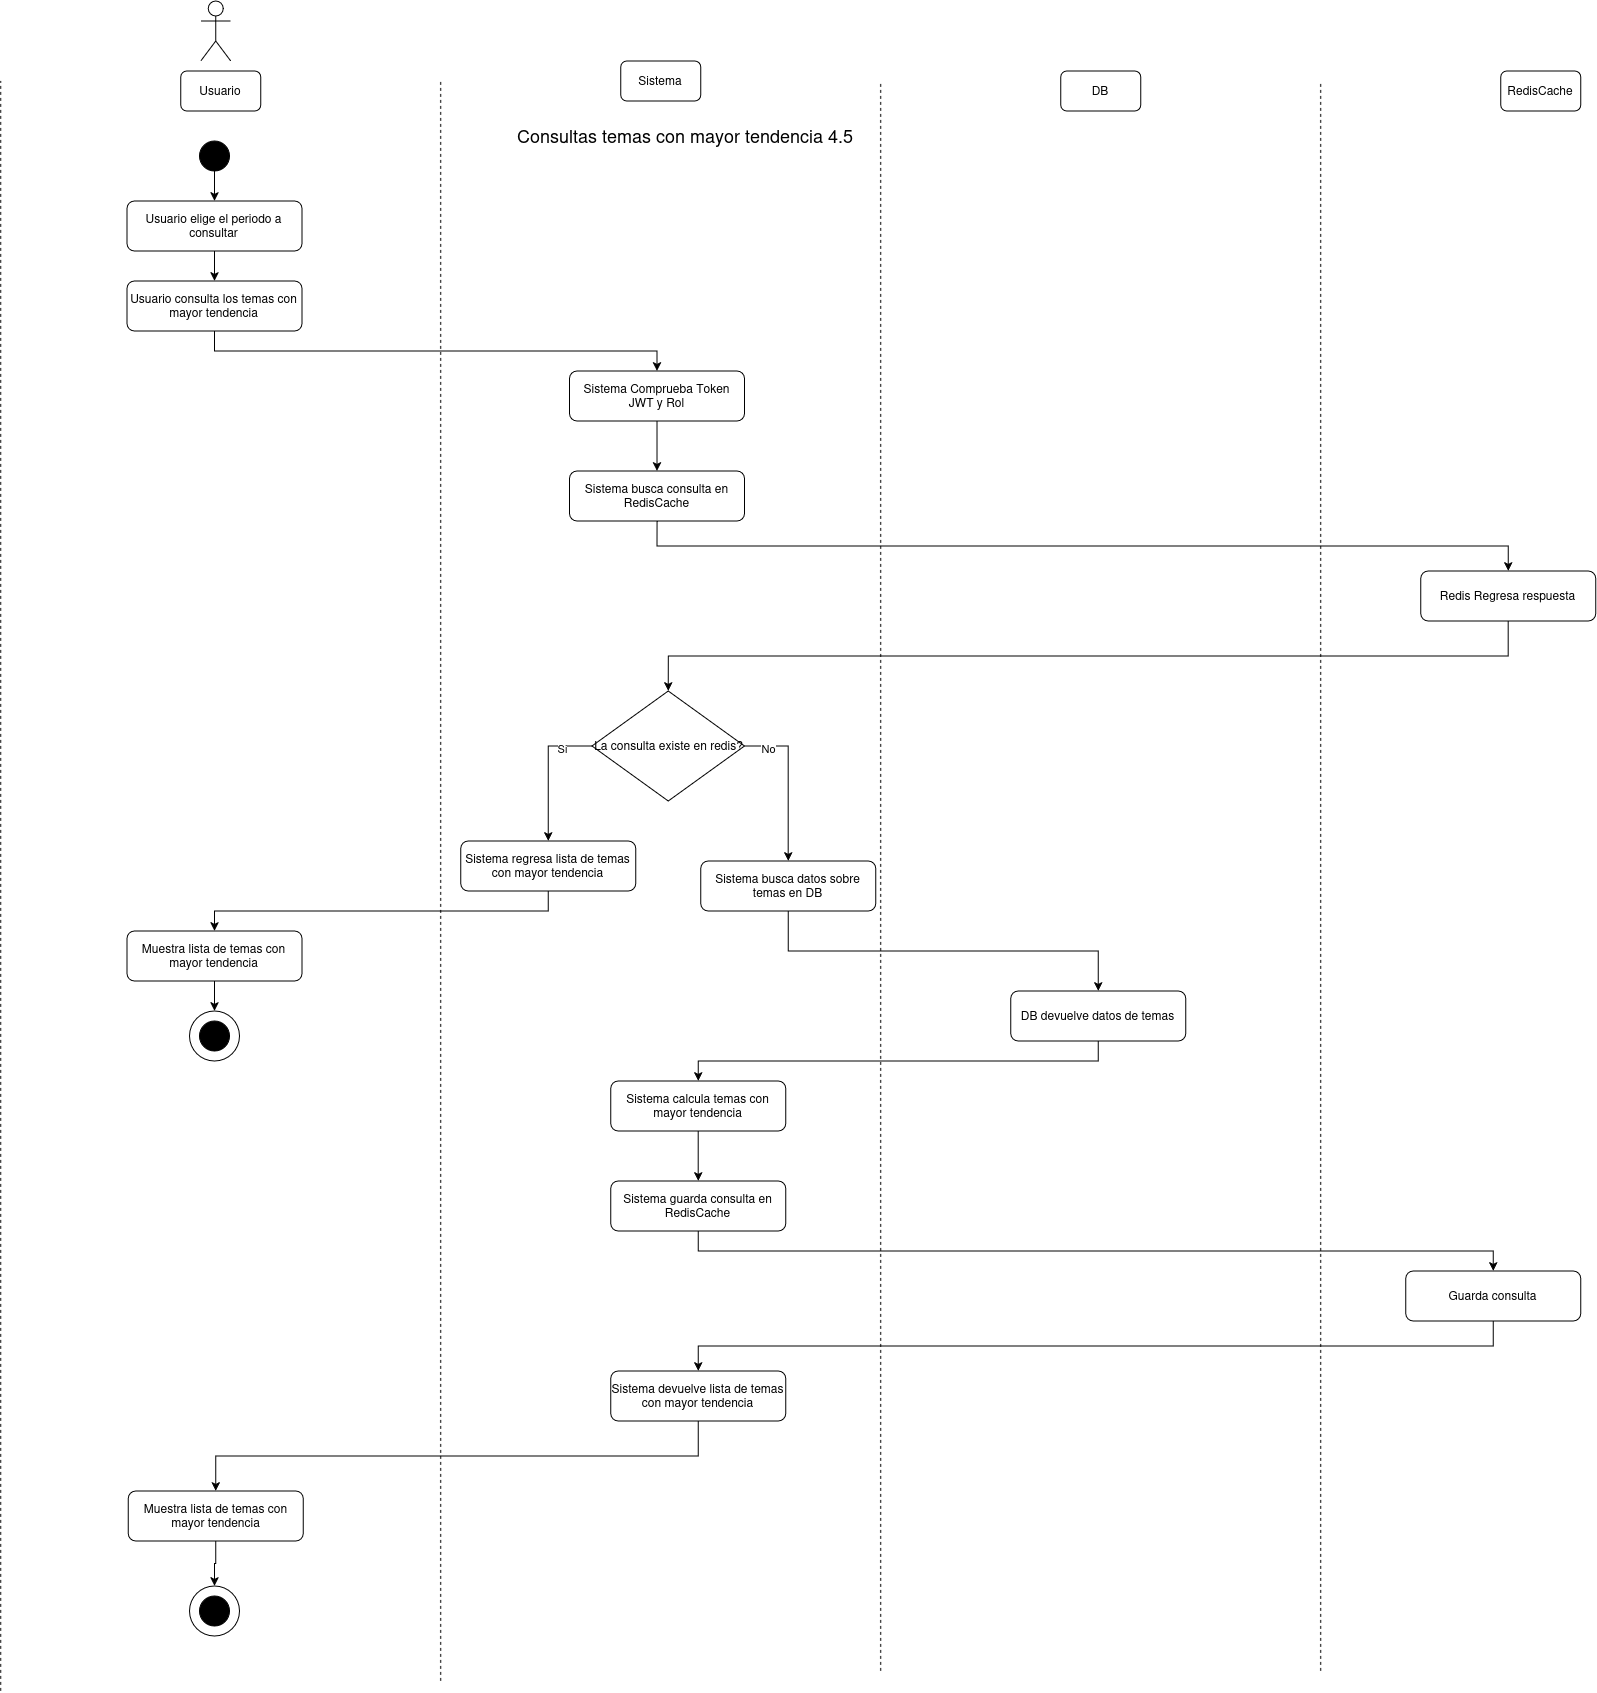

The diagram above was exported from draw.io. Its source (the exported page's mxGraphModel, read from the mxfile embedded in the PNG):
<mxGraphModel dx="1695" dy="994" grid="1" gridSize="10" guides="1" tooltips="1" connect="1" arrows="1" fold="1" page="1" pageScale="1" pageWidth="850" pageHeight="1100" math="0" shadow="0">
  <root>
    <mxCell id="h5GAUZ39JdfWnInDKVfc-0" />
    <mxCell id="h5GAUZ39JdfWnInDKVfc-1" parent="h5GAUZ39JdfWnInDKVfc-0" />
    <mxCell id="h5GAUZ39JdfWnInDKVfc-2" parent="h5GAUZ39JdfWnInDKVfc-1" style="shape=umlActor;verticalLabelPosition=bottom;verticalAlign=top;html=1;outlineConnect=0;" value="" vertex="1">
      <mxGeometry height="60" width="30" x="230" y="40" as="geometry" />
    </mxCell>
    <mxCell id="h5GAUZ39JdfWnInDKVfc-3" parent="h5GAUZ39JdfWnInDKVfc-1" style="rounded=1;whiteSpace=wrap;html=1;" value="Usuario" vertex="1">
      <mxGeometry height="40" width="80" x="210" y="110" as="geometry" />
    </mxCell>
    <mxCell id="h5GAUZ39JdfWnInDKVfc-4" parent="h5GAUZ39JdfWnInDKVfc-1" style="rounded=1;whiteSpace=wrap;html=1;" value="Sistema" vertex="1">
      <mxGeometry height="40" width="80" x="650" y="100" as="geometry" />
    </mxCell>
    <mxCell id="h5GAUZ39JdfWnInDKVfc-5" parent="h5GAUZ39JdfWnInDKVfc-1" style="rounded=1;whiteSpace=wrap;html=1;" value="DB" vertex="1">
      <mxGeometry height="40" width="80" x="1090" y="110" as="geometry" />
    </mxCell>
    <mxCell id="h5GAUZ39JdfWnInDKVfc-6" parent="h5GAUZ39JdfWnInDKVfc-1" style="rounded=1;whiteSpace=wrap;html=1;" value="RedisCache" vertex="1">
      <mxGeometry height="40" width="80" x="1530" y="110" as="geometry" />
    </mxCell>
    <mxCell id="h5GAUZ39JdfWnInDKVfc-7" edge="1" parent="h5GAUZ39JdfWnInDKVfc-1" style="endArrow=none;dashed=1;html=1;rounded=0;" value="">
      <mxGeometry height="50" relative="1" width="50" as="geometry">
        <mxPoint x="30" y="1730" as="sourcePoint" />
        <mxPoint x="30" y="120" as="targetPoint" />
      </mxGeometry>
    </mxCell>
    <mxCell id="h5GAUZ39JdfWnInDKVfc-8" edge="1" parent="h5GAUZ39JdfWnInDKVfc-1" style="endArrow=none;dashed=1;html=1;rounded=0;" value="">
      <mxGeometry height="50" relative="1" width="50" as="geometry">
        <mxPoint x="470" y="1720" as="sourcePoint" />
        <mxPoint x="470" y="120" as="targetPoint" />
      </mxGeometry>
    </mxCell>
    <mxCell id="h5GAUZ39JdfWnInDKVfc-9" edge="1" parent="h5GAUZ39JdfWnInDKVfc-1" style="endArrow=none;dashed=1;html=1;rounded=0;" value="">
      <mxGeometry height="50" relative="1" width="50" as="geometry">
        <mxPoint x="910" y="1710" as="sourcePoint" />
        <mxPoint x="910" y="120" as="targetPoint" />
      </mxGeometry>
    </mxCell>
    <mxCell id="h5GAUZ39JdfWnInDKVfc-10" edge="1" parent="h5GAUZ39JdfWnInDKVfc-1" style="endArrow=none;dashed=1;html=1;rounded=0;" value="">
      <mxGeometry height="50" relative="1" width="50" as="geometry">
        <mxPoint x="1350" y="1710" as="sourcePoint" />
        <mxPoint x="1350" y="120" as="targetPoint" />
      </mxGeometry>
    </mxCell>
    <mxCell id="h5GAUZ39JdfWnInDKVfc-11" edge="1" parent="h5GAUZ39JdfWnInDKVfc-1" source="h5GAUZ39JdfWnInDKVfc-12" style="edgeStyle=orthogonalEdgeStyle;rounded=0;orthogonalLoop=1;jettySize=auto;html=1;entryX=0.5;entryY=0;entryDx=0;entryDy=0;" target="h5GAUZ39JdfWnInDKVfc-23">
      <mxGeometry relative="1" as="geometry" />
    </mxCell>
    <mxCell id="h5GAUZ39JdfWnInDKVfc-12" parent="h5GAUZ39JdfWnInDKVfc-1" style="ellipse;whiteSpace=wrap;html=1;aspect=fixed;strokeColor=#000000;fillColor=#000000;" value="" vertex="1">
      <mxGeometry height="30" width="30" x="228.73" y="180" as="geometry" />
    </mxCell>
    <mxCell id="h5GAUZ39JdfWnInDKVfc-13" parent="h5GAUZ39JdfWnInDKVfc-1" style="text;html=1;whiteSpace=wrap;strokeColor=none;fillColor=none;align=center;verticalAlign=middle;rounded=0;" value="&lt;font style=&quot;font-size: 18px;&quot;&gt;Consultas temas con mayor tendencia 4.5&lt;/font&gt;" vertex="1">
      <mxGeometry height="30" width="450" x="490" y="160" as="geometry" />
    </mxCell>
    <mxCell id="h5GAUZ39JdfWnInDKVfc-14" edge="1" parent="h5GAUZ39JdfWnInDKVfc-1" source="h5GAUZ39JdfWnInDKVfc-15" style="edgeStyle=orthogonalEdgeStyle;rounded=0;orthogonalLoop=1;jettySize=auto;html=1;exitX=0.5;exitY=1;exitDx=0;exitDy=0;" target="h5GAUZ39JdfWnInDKVfc-21">
      <mxGeometry relative="1" as="geometry" />
    </mxCell>
    <mxCell id="h5GAUZ39JdfWnInDKVfc-15" parent="h5GAUZ39JdfWnInDKVfc-1" style="rounded=1;whiteSpace=wrap;html=1;" value="Usuario consulta los temas con mayor tendencia" vertex="1">
      <mxGeometry height="50" width="175" x="156.23000000000002" y="320" as="geometry" />
    </mxCell>
    <mxCell id="h5GAUZ39JdfWnInDKVfc-16" edge="1" parent="h5GAUZ39JdfWnInDKVfc-1" source="h5GAUZ39JdfWnInDKVfc-17" style="edgeStyle=orthogonalEdgeStyle;rounded=0;orthogonalLoop=1;jettySize=auto;html=1;exitX=0.5;exitY=1;exitDx=0;exitDy=0;" target="h5GAUZ39JdfWnInDKVfc-25">
      <mxGeometry relative="1" as="geometry" />
    </mxCell>
    <mxCell id="h5GAUZ39JdfWnInDKVfc-17" parent="h5GAUZ39JdfWnInDKVfc-1" style="rounded=1;whiteSpace=wrap;html=1;" value="Sistema busca consulta en RedisCache" vertex="1">
      <mxGeometry height="50" width="175" x="598.81" y="510" as="geometry" />
    </mxCell>
    <mxCell id="h5GAUZ39JdfWnInDKVfc-18" parent="h5GAUZ39JdfWnInDKVfc-1" style="ellipse;whiteSpace=wrap;html=1;aspect=fixed;" value="" vertex="1">
      <mxGeometry height="50" width="50" x="218.73" y="1050" as="geometry" />
    </mxCell>
    <mxCell id="h5GAUZ39JdfWnInDKVfc-19" parent="h5GAUZ39JdfWnInDKVfc-1" style="ellipse;whiteSpace=wrap;html=1;aspect=fixed;strokeColor=#000000;fillColor=#000000;" value="" vertex="1">
      <mxGeometry height="30" width="30" x="228.73" y="1060" as="geometry" />
    </mxCell>
    <mxCell id="h5GAUZ39JdfWnInDKVfc-20" edge="1" parent="h5GAUZ39JdfWnInDKVfc-1" source="h5GAUZ39JdfWnInDKVfc-21" style="edgeStyle=orthogonalEdgeStyle;rounded=0;orthogonalLoop=1;jettySize=auto;html=1;entryX=0.5;entryY=0;entryDx=0;entryDy=0;" target="h5GAUZ39JdfWnInDKVfc-17">
      <mxGeometry relative="1" as="geometry" />
    </mxCell>
    <mxCell id="h5GAUZ39JdfWnInDKVfc-21" parent="h5GAUZ39JdfWnInDKVfc-1" style="rounded=1;whiteSpace=wrap;html=1;" value="Sistema Comprueba Token JWT y Rol" vertex="1">
      <mxGeometry height="50" width="175" x="598.81" y="410" as="geometry" />
    </mxCell>
    <mxCell id="h5GAUZ39JdfWnInDKVfc-22" edge="1" parent="h5GAUZ39JdfWnInDKVfc-1" source="h5GAUZ39JdfWnInDKVfc-23" style="edgeStyle=orthogonalEdgeStyle;rounded=0;orthogonalLoop=1;jettySize=auto;html=1;entryX=0.5;entryY=0;entryDx=0;entryDy=0;" target="h5GAUZ39JdfWnInDKVfc-15">
      <mxGeometry relative="1" as="geometry" />
    </mxCell>
    <mxCell id="h5GAUZ39JdfWnInDKVfc-23" parent="h5GAUZ39JdfWnInDKVfc-1" style="rounded=1;whiteSpace=wrap;html=1;" value="Usuario elige el periodo a consultar" vertex="1">
      <mxGeometry height="50" width="175" x="156.23000000000002" y="240" as="geometry" />
    </mxCell>
    <mxCell id="h5GAUZ39JdfWnInDKVfc-24" edge="1" parent="h5GAUZ39JdfWnInDKVfc-1" source="h5GAUZ39JdfWnInDKVfc-25" style="edgeStyle=orthogonalEdgeStyle;rounded=0;orthogonalLoop=1;jettySize=auto;html=1;entryX=0.5;entryY=0;entryDx=0;entryDy=0;exitX=0.5;exitY=1;exitDx=0;exitDy=0;" target="h5GAUZ39JdfWnInDKVfc-30">
      <mxGeometry relative="1" as="geometry" />
    </mxCell>
    <mxCell id="h5GAUZ39JdfWnInDKVfc-25" parent="h5GAUZ39JdfWnInDKVfc-1" style="rounded=1;whiteSpace=wrap;html=1;" value="Redis Regresa respuesta" vertex="1">
      <mxGeometry height="50" width="175" x="1450" y="610" as="geometry" />
    </mxCell>
    <mxCell id="h5GAUZ39JdfWnInDKVfc-26" edge="1" parent="h5GAUZ39JdfWnInDKVfc-1" source="h5GAUZ39JdfWnInDKVfc-30" style="edgeStyle=orthogonalEdgeStyle;rounded=0;orthogonalLoop=1;jettySize=auto;html=1;entryX=0.5;entryY=0;entryDx=0;entryDy=0;exitX=0;exitY=0.5;exitDx=0;exitDy=0;" target="h5GAUZ39JdfWnInDKVfc-32">
      <mxGeometry relative="1" as="geometry" />
    </mxCell>
    <mxCell id="h5GAUZ39JdfWnInDKVfc-27" connectable="0" parent="h5GAUZ39JdfWnInDKVfc-26" style="edgeLabel;html=1;align=center;verticalAlign=middle;resizable=0;points=[];" value="Si" vertex="1">
      <mxGeometry relative="1" x="-0.58" y="2" as="geometry">
        <mxPoint x="-1" as="offset" />
      </mxGeometry>
    </mxCell>
    <mxCell id="h5GAUZ39JdfWnInDKVfc-28" edge="1" parent="h5GAUZ39JdfWnInDKVfc-1" source="h5GAUZ39JdfWnInDKVfc-30" style="edgeStyle=orthogonalEdgeStyle;rounded=0;orthogonalLoop=1;jettySize=auto;html=1;entryX=0.5;entryY=0;entryDx=0;entryDy=0;exitX=1;exitY=0.5;exitDx=0;exitDy=0;" target="h5GAUZ39JdfWnInDKVfc-36">
      <mxGeometry relative="1" as="geometry" />
    </mxCell>
    <mxCell id="h5GAUZ39JdfWnInDKVfc-29" connectable="0" parent="h5GAUZ39JdfWnInDKVfc-28" style="edgeLabel;html=1;align=center;verticalAlign=middle;resizable=0;points=[];" value="No" vertex="1">
      <mxGeometry relative="1" x="-0.722" y="-2" as="geometry">
        <mxPoint x="1" as="offset" />
      </mxGeometry>
    </mxCell>
    <mxCell id="h5GAUZ39JdfWnInDKVfc-30" parent="h5GAUZ39JdfWnInDKVfc-1" style="rhombus;whiteSpace=wrap;html=1;" value="La consulta existe en redis?" vertex="1">
      <mxGeometry height="110" width="152.5" x="621.31" y="730" as="geometry" />
    </mxCell>
    <mxCell id="h5GAUZ39JdfWnInDKVfc-31" edge="1" parent="h5GAUZ39JdfWnInDKVfc-1" source="h5GAUZ39JdfWnInDKVfc-32" style="edgeStyle=orthogonalEdgeStyle;rounded=0;orthogonalLoop=1;jettySize=auto;html=1;entryX=0.5;entryY=0;entryDx=0;entryDy=0;exitX=0.5;exitY=1;exitDx=0;exitDy=0;" target="h5GAUZ39JdfWnInDKVfc-34">
      <mxGeometry relative="1" as="geometry" />
    </mxCell>
    <mxCell id="h5GAUZ39JdfWnInDKVfc-32" parent="h5GAUZ39JdfWnInDKVfc-1" style="rounded=1;whiteSpace=wrap;html=1;" value="Sistema regresa lista de temas con mayor tendencia" vertex="1">
      <mxGeometry height="50" width="175" x="490" y="880" as="geometry" />
    </mxCell>
    <mxCell id="h5GAUZ39JdfWnInDKVfc-33" edge="1" parent="h5GAUZ39JdfWnInDKVfc-1" source="h5GAUZ39JdfWnInDKVfc-34" style="edgeStyle=orthogonalEdgeStyle;rounded=0;orthogonalLoop=1;jettySize=auto;html=1;entryX=0.5;entryY=0;entryDx=0;entryDy=0;" target="h5GAUZ39JdfWnInDKVfc-18">
      <mxGeometry relative="1" as="geometry" />
    </mxCell>
    <mxCell id="h5GAUZ39JdfWnInDKVfc-34" parent="h5GAUZ39JdfWnInDKVfc-1" style="rounded=1;whiteSpace=wrap;html=1;" value="Muestra lista de temas con mayor tendencia" vertex="1">
      <mxGeometry height="50" width="175" x="156.23" y="970" as="geometry" />
    </mxCell>
    <mxCell id="h5GAUZ39JdfWnInDKVfc-35" edge="1" parent="h5GAUZ39JdfWnInDKVfc-1" source="h5GAUZ39JdfWnInDKVfc-36" style="edgeStyle=orthogonalEdgeStyle;rounded=0;orthogonalLoop=1;jettySize=auto;html=1;entryX=0.5;entryY=0;entryDx=0;entryDy=0;exitX=0.5;exitY=1;exitDx=0;exitDy=0;" target="h5GAUZ39JdfWnInDKVfc-38">
      <mxGeometry relative="1" as="geometry" />
    </mxCell>
    <mxCell id="h5GAUZ39JdfWnInDKVfc-36" parent="h5GAUZ39JdfWnInDKVfc-1" style="rounded=1;whiteSpace=wrap;html=1;" value="Sistema busca datos sobre temas en DB" vertex="1">
      <mxGeometry height="50" width="175" x="730" y="900" as="geometry" />
    </mxCell>
    <mxCell id="h5GAUZ39JdfWnInDKVfc-37" edge="1" parent="h5GAUZ39JdfWnInDKVfc-1" source="h5GAUZ39JdfWnInDKVfc-38" style="edgeStyle=orthogonalEdgeStyle;rounded=0;orthogonalLoop=1;jettySize=auto;html=1;entryX=0.5;entryY=0;entryDx=0;entryDy=0;exitX=0.5;exitY=1;exitDx=0;exitDy=0;" target="h5GAUZ39JdfWnInDKVfc-42">
      <mxGeometry relative="1" as="geometry" />
    </mxCell>
    <mxCell id="h5GAUZ39JdfWnInDKVfc-38" parent="h5GAUZ39JdfWnInDKVfc-1" style="rounded=1;whiteSpace=wrap;html=1;" value="DB devuelve datos de temas" vertex="1">
      <mxGeometry height="50" width="175" x="1040" y="1030" as="geometry" />
    </mxCell>
    <mxCell id="h5GAUZ39JdfWnInDKVfc-39" edge="1" parent="h5GAUZ39JdfWnInDKVfc-1" source="h5GAUZ39JdfWnInDKVfc-40" style="edgeStyle=orthogonalEdgeStyle;rounded=0;orthogonalLoop=1;jettySize=auto;html=1;entryX=0.5;entryY=0;entryDx=0;entryDy=0;exitX=0.5;exitY=1;exitDx=0;exitDy=0;" target="h5GAUZ39JdfWnInDKVfc-46">
      <mxGeometry relative="1" as="geometry" />
    </mxCell>
    <mxCell id="h5GAUZ39JdfWnInDKVfc-40" parent="h5GAUZ39JdfWnInDKVfc-1" style="rounded=1;whiteSpace=wrap;html=1;" value="Sistema devuelve lista de temas con mayor tendencia" vertex="1">
      <mxGeometry height="50" width="175" x="640" y="1410" as="geometry" />
    </mxCell>
    <mxCell id="h5GAUZ39JdfWnInDKVfc-41" edge="1" parent="h5GAUZ39JdfWnInDKVfc-1" source="Yl3EpMydhYfq-hCfJqjq-0" style="edgeStyle=orthogonalEdgeStyle;rounded=0;orthogonalLoop=1;jettySize=auto;html=1;entryX=0.5;entryY=0;entryDx=0;entryDy=0;exitX=0.5;exitY=1;exitDx=0;exitDy=0;" target="h5GAUZ39JdfWnInDKVfc-44">
      <mxGeometry relative="1" as="geometry" />
    </mxCell>
    <mxCell id="Yl3EpMydhYfq-hCfJqjq-1" edge="1" parent="h5GAUZ39JdfWnInDKVfc-1" source="h5GAUZ39JdfWnInDKVfc-42" style="edgeStyle=orthogonalEdgeStyle;rounded=0;orthogonalLoop=1;jettySize=auto;html=1;entryX=0.5;entryY=0;entryDx=0;entryDy=0;" target="Yl3EpMydhYfq-hCfJqjq-0">
      <mxGeometry relative="1" as="geometry" />
    </mxCell>
    <mxCell id="h5GAUZ39JdfWnInDKVfc-42" parent="h5GAUZ39JdfWnInDKVfc-1" style="rounded=1;whiteSpace=wrap;html=1;" value="Sistema calcula temas con mayor tendencia" vertex="1">
      <mxGeometry height="50" width="175" x="640" y="1120" as="geometry" />
    </mxCell>
    <mxCell id="h5GAUZ39JdfWnInDKVfc-43" edge="1" parent="h5GAUZ39JdfWnInDKVfc-1" source="h5GAUZ39JdfWnInDKVfc-44" style="edgeStyle=orthogonalEdgeStyle;rounded=0;orthogonalLoop=1;jettySize=auto;html=1;exitX=0.5;exitY=1;exitDx=0;exitDy=0;" target="h5GAUZ39JdfWnInDKVfc-40">
      <mxGeometry relative="1" as="geometry" />
    </mxCell>
    <mxCell id="h5GAUZ39JdfWnInDKVfc-44" parent="h5GAUZ39JdfWnInDKVfc-1" style="rounded=1;whiteSpace=wrap;html=1;" value="Guarda consulta" vertex="1">
      <mxGeometry height="50" width="175" x="1435" y="1310" as="geometry" />
    </mxCell>
    <mxCell id="h5GAUZ39JdfWnInDKVfc-45" edge="1" parent="h5GAUZ39JdfWnInDKVfc-1" source="h5GAUZ39JdfWnInDKVfc-46" style="edgeStyle=orthogonalEdgeStyle;rounded=0;orthogonalLoop=1;jettySize=auto;html=1;entryX=0.5;entryY=0;entryDx=0;entryDy=0;" target="h5GAUZ39JdfWnInDKVfc-47">
      <mxGeometry relative="1" as="geometry" />
    </mxCell>
    <mxCell id="h5GAUZ39JdfWnInDKVfc-46" parent="h5GAUZ39JdfWnInDKVfc-1" style="rounded=1;whiteSpace=wrap;html=1;" value="Muestra lista de temas con mayor tendencia" vertex="1">
      <mxGeometry height="50" width="175" x="157.5" y="1530" as="geometry" />
    </mxCell>
    <mxCell id="h5GAUZ39JdfWnInDKVfc-47" parent="h5GAUZ39JdfWnInDKVfc-1" style="ellipse;whiteSpace=wrap;html=1;aspect=fixed;" value="" vertex="1">
      <mxGeometry height="50" width="50" x="218.73" y="1625" as="geometry" />
    </mxCell>
    <mxCell id="h5GAUZ39JdfWnInDKVfc-48" parent="h5GAUZ39JdfWnInDKVfc-1" style="ellipse;whiteSpace=wrap;html=1;aspect=fixed;strokeColor=#000000;fillColor=#000000;" value="" vertex="1">
      <mxGeometry height="30" width="30" x="228.73" y="1635" as="geometry" />
    </mxCell>
    <mxCell id="Yl3EpMydhYfq-hCfJqjq-0" parent="h5GAUZ39JdfWnInDKVfc-1" style="rounded=1;whiteSpace=wrap;html=1;" value="Sistema guarda consulta en RedisCache" vertex="1">
      <mxGeometry height="50" width="175" x="640" y="1220" as="geometry" />
    </mxCell>
  </root>
</mxGraphModel>